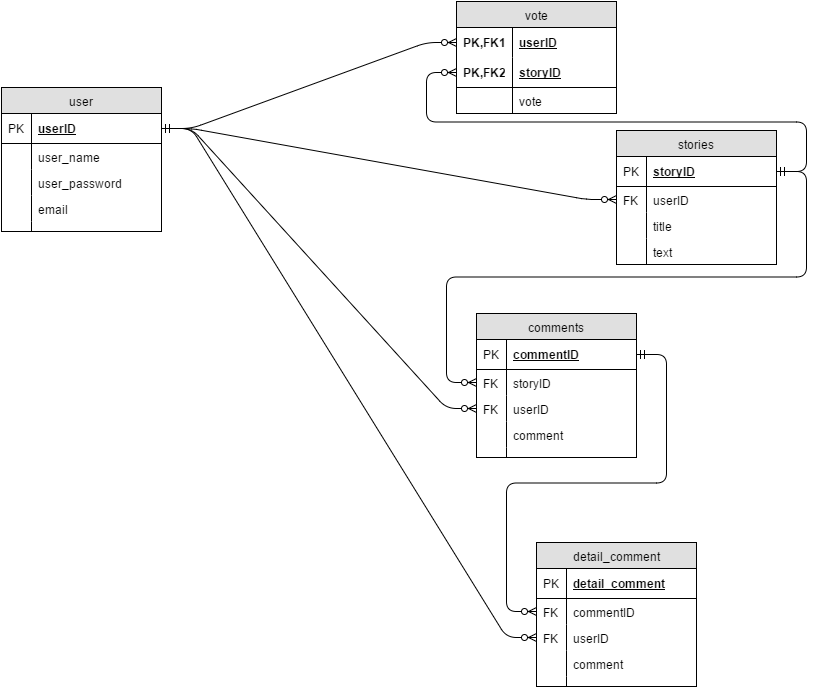

The diagram above was exported from draw.io. Its source (the exported page's mxGraphModel, read from the mxfile embedded in the PNG):
<mxGraphModel dx="1062" dy="553" grid="1" gridSize="10" guides="1" tooltips="1" connect="1" arrows="1" fold="1" page="1" pageScale="1" pageWidth="826" pageHeight="1169" background="#ffffff" math="0" shadow="0">
  <root>
    <mxCell id="0" />
    <mxCell id="1" parent="0" />
    <mxCell id="2" value="user" style="swimlane;html=1;fontStyle=0;childLayout=stackLayout;horizontal=1;startSize=26;fillColor=#e0e0e0;horizontalStack=0;resizeParent=1;resizeLast=0;collapsible=1;marginBottom=0;swimlaneFillColor=#ffffff;align=center;" vertex="1" parent="1">
      <mxGeometry x="15" y="95" width="160" height="144" as="geometry" />
    </mxCell>
    <mxCell id="3" value="userID" style="shape=partialRectangle;top=0;left=0;right=0;bottom=1;html=1;align=left;verticalAlign=middle;fillColor=none;spacingLeft=34;spacingRight=4;whiteSpace=wrap;overflow=hidden;rotatable=0;points=[[0,0.5],[1,0.5]];portConstraint=eastwest;dropTarget=0;fontStyle=5;" vertex="1" parent="2">
      <mxGeometry y="26" width="160" height="30" as="geometry" />
    </mxCell>
    <mxCell id="4" value="PK" style="shape=partialRectangle;top=0;left=0;bottom=0;html=1;fillColor=none;align=left;verticalAlign=middle;spacingLeft=4;spacingRight=4;whiteSpace=wrap;overflow=hidden;rotatable=0;points=[];portConstraint=eastwest;part=1;" vertex="1" connectable="0" parent="3">
      <mxGeometry width="30" height="30" as="geometry" />
    </mxCell>
    <mxCell id="5" value="user_name" style="shape=partialRectangle;top=0;left=0;right=0;bottom=0;html=1;align=left;verticalAlign=top;fillColor=none;spacingLeft=34;spacingRight=4;whiteSpace=wrap;overflow=hidden;rotatable=0;points=[[0,0.5],[1,0.5]];portConstraint=eastwest;dropTarget=0;" vertex="1" parent="2">
      <mxGeometry y="56" width="160" height="26" as="geometry" />
    </mxCell>
    <mxCell id="6" value="" style="shape=partialRectangle;top=0;left=0;bottom=0;html=1;fillColor=none;align=left;verticalAlign=top;spacingLeft=4;spacingRight=4;whiteSpace=wrap;overflow=hidden;rotatable=0;points=[];portConstraint=eastwest;part=1;" vertex="1" connectable="0" parent="5">
      <mxGeometry width="30" height="26" as="geometry" />
    </mxCell>
    <mxCell id="121" value="user_password" style="shape=partialRectangle;top=0;left=0;right=0;bottom=0;html=1;align=left;verticalAlign=top;fillColor=none;spacingLeft=34;spacingRight=4;whiteSpace=wrap;overflow=hidden;rotatable=0;points=[[0,0.5],[1,0.5]];portConstraint=eastwest;dropTarget=0;" vertex="1" parent="2">
      <mxGeometry y="82" width="160" height="26" as="geometry" />
    </mxCell>
    <mxCell id="122" value="" style="shape=partialRectangle;top=0;left=0;bottom=0;html=1;fillColor=none;align=left;verticalAlign=top;spacingLeft=4;spacingRight=4;whiteSpace=wrap;overflow=hidden;rotatable=0;points=[];portConstraint=eastwest;part=1;" vertex="1" connectable="0" parent="121">
      <mxGeometry width="30" height="26" as="geometry" />
    </mxCell>
    <mxCell id="13" value="email" style="shape=partialRectangle;top=0;left=0;right=0;bottom=0;html=1;align=left;verticalAlign=top;fillColor=none;spacingLeft=34;spacingRight=4;whiteSpace=wrap;overflow=hidden;rotatable=0;points=[[0,0.5],[1,0.5]];portConstraint=eastwest;dropTarget=0;" vertex="1" parent="2">
      <mxGeometry y="108" width="160" height="26" as="geometry" />
    </mxCell>
    <mxCell id="14" value="" style="shape=partialRectangle;top=0;left=0;bottom=0;html=1;fillColor=none;align=left;verticalAlign=top;spacingLeft=4;spacingRight=4;whiteSpace=wrap;overflow=hidden;rotatable=0;points=[];portConstraint=eastwest;part=1;" vertex="1" connectable="0" parent="13">
      <mxGeometry width="30" height="26" as="geometry" />
    </mxCell>
    <mxCell id="11" value="" style="shape=partialRectangle;top=0;left=0;right=0;bottom=0;html=1;align=left;verticalAlign=top;fillColor=none;spacingLeft=34;spacingRight=4;whiteSpace=wrap;overflow=hidden;rotatable=0;points=[[0,0.5],[1,0.5]];portConstraint=eastwest;dropTarget=0;" vertex="1" parent="2">
      <mxGeometry y="134" width="160" height="10" as="geometry" />
    </mxCell>
    <mxCell id="12" value="" style="shape=partialRectangle;top=0;left=0;bottom=0;html=1;fillColor=none;align=left;verticalAlign=top;spacingLeft=4;spacingRight=4;whiteSpace=wrap;overflow=hidden;rotatable=0;points=[];portConstraint=eastwest;part=1;" vertex="1" connectable="0" parent="11">
      <mxGeometry width="30" height="10" as="geometry" />
    </mxCell>
    <mxCell id="79" value="detail_comment" style="swimlane;html=1;fontStyle=0;childLayout=stackLayout;horizontal=1;startSize=26;fillColor=#e0e0e0;horizontalStack=0;resizeParent=1;resizeLast=0;collapsible=1;marginBottom=0;swimlaneFillColor=#ffffff;align=center;" vertex="1" parent="1">
      <mxGeometry x="550" y="550" width="160" height="144" as="geometry" />
    </mxCell>
    <mxCell id="80" value="detail_comment" style="shape=partialRectangle;top=0;left=0;right=0;bottom=1;html=1;align=left;verticalAlign=middle;fillColor=none;spacingLeft=34;spacingRight=4;whiteSpace=wrap;overflow=hidden;rotatable=0;points=[[0,0.5],[1,0.5]];portConstraint=eastwest;dropTarget=0;fontStyle=5;" vertex="1" parent="79">
      <mxGeometry y="26" width="160" height="30" as="geometry" />
    </mxCell>
    <mxCell id="81" value="PK" style="shape=partialRectangle;top=0;left=0;bottom=0;html=1;fillColor=none;align=left;verticalAlign=middle;spacingLeft=4;spacingRight=4;whiteSpace=wrap;overflow=hidden;rotatable=0;points=[];portConstraint=eastwest;part=1;" vertex="1" connectable="0" parent="80">
      <mxGeometry width="30" height="30" as="geometry" />
    </mxCell>
    <mxCell id="82" value="commentID" style="shape=partialRectangle;top=0;left=0;right=0;bottom=0;html=1;align=left;verticalAlign=top;fillColor=none;spacingLeft=34;spacingRight=4;whiteSpace=wrap;overflow=hidden;rotatable=0;points=[[0,0.5],[1,0.5]];portConstraint=eastwest;dropTarget=0;" vertex="1" parent="79">
      <mxGeometry y="56" width="160" height="26" as="geometry" />
    </mxCell>
    <mxCell id="83" value="FK" style="shape=partialRectangle;top=0;left=0;bottom=0;html=1;fillColor=none;align=left;verticalAlign=top;spacingLeft=4;spacingRight=4;whiteSpace=wrap;overflow=hidden;rotatable=0;points=[];portConstraint=eastwest;part=1;" vertex="1" connectable="0" parent="82">
      <mxGeometry width="30" height="26" as="geometry" />
    </mxCell>
    <mxCell id="84" value="userID" style="shape=partialRectangle;top=0;left=0;right=0;bottom=0;html=1;align=left;verticalAlign=top;fillColor=none;spacingLeft=34;spacingRight=4;whiteSpace=wrap;overflow=hidden;rotatable=0;points=[[0,0.5],[1,0.5]];portConstraint=eastwest;dropTarget=0;" vertex="1" parent="79">
      <mxGeometry y="82" width="160" height="26" as="geometry" />
    </mxCell>
    <mxCell id="85" value="FK" style="shape=partialRectangle;top=0;left=0;bottom=0;html=1;fillColor=none;align=left;verticalAlign=top;spacingLeft=4;spacingRight=4;whiteSpace=wrap;overflow=hidden;rotatable=0;points=[];portConstraint=eastwest;part=1;" vertex="1" connectable="0" parent="84">
      <mxGeometry width="30" height="26" as="geometry" />
    </mxCell>
    <mxCell id="88" value="comment" style="shape=partialRectangle;top=0;left=0;right=0;bottom=0;html=1;align=left;verticalAlign=top;fillColor=none;spacingLeft=34;spacingRight=4;whiteSpace=wrap;overflow=hidden;rotatable=0;points=[[0,0.5],[1,0.5]];portConstraint=eastwest;dropTarget=0;" vertex="1" parent="79">
      <mxGeometry y="108" width="160" height="26" as="geometry" />
    </mxCell>
    <mxCell id="89" value="" style="shape=partialRectangle;top=0;left=0;bottom=0;html=1;fillColor=none;align=left;verticalAlign=top;spacingLeft=4;spacingRight=4;whiteSpace=wrap;overflow=hidden;rotatable=0;points=[];portConstraint=eastwest;part=1;" vertex="1" connectable="0" parent="88">
      <mxGeometry width="30" height="26" as="geometry" />
    </mxCell>
    <mxCell id="90" value="" style="shape=partialRectangle;top=0;left=0;right=0;bottom=0;html=1;align=left;verticalAlign=top;fillColor=none;spacingLeft=34;spacingRight=4;whiteSpace=wrap;overflow=hidden;rotatable=0;points=[[0,0.5],[1,0.5]];portConstraint=eastwest;dropTarget=0;" vertex="1" parent="79">
      <mxGeometry y="134" width="160" height="10" as="geometry" />
    </mxCell>
    <mxCell id="91" value="" style="shape=partialRectangle;top=0;left=0;bottom=0;html=1;fillColor=none;align=left;verticalAlign=top;spacingLeft=4;spacingRight=4;whiteSpace=wrap;overflow=hidden;rotatable=0;points=[];portConstraint=eastwest;part=1;" vertex="1" connectable="0" parent="90">
      <mxGeometry width="30" height="10" as="geometry" />
    </mxCell>
    <mxCell id="64" value="comments" style="swimlane;html=1;fontStyle=0;childLayout=stackLayout;horizontal=1;startSize=26;fillColor=#e0e0e0;horizontalStack=0;resizeParent=1;resizeLast=0;collapsible=1;marginBottom=0;swimlaneFillColor=#ffffff;align=center;" vertex="1" parent="1">
      <mxGeometry x="490" y="321" width="160" height="144" as="geometry" />
    </mxCell>
    <mxCell id="65" value="commentID" style="shape=partialRectangle;top=0;left=0;right=0;bottom=1;html=1;align=left;verticalAlign=middle;fillColor=none;spacingLeft=34;spacingRight=4;whiteSpace=wrap;overflow=hidden;rotatable=0;points=[[0,0.5],[1,0.5]];portConstraint=eastwest;dropTarget=0;fontStyle=5;" vertex="1" parent="64">
      <mxGeometry y="26" width="160" height="30" as="geometry" />
    </mxCell>
    <mxCell id="66" value="PK" style="shape=partialRectangle;top=0;left=0;bottom=0;html=1;fillColor=none;align=left;verticalAlign=middle;spacingLeft=4;spacingRight=4;whiteSpace=wrap;overflow=hidden;rotatable=0;points=[];portConstraint=eastwest;part=1;" vertex="1" connectable="0" parent="65">
      <mxGeometry width="30" height="30" as="geometry" />
    </mxCell>
    <mxCell id="67" value="storyID" style="shape=partialRectangle;top=0;left=0;right=0;bottom=0;html=1;align=left;verticalAlign=top;fillColor=none;spacingLeft=34;spacingRight=4;whiteSpace=wrap;overflow=hidden;rotatable=0;points=[[0,0.5],[1,0.5]];portConstraint=eastwest;dropTarget=0;" vertex="1" parent="64">
      <mxGeometry y="56" width="160" height="26" as="geometry" />
    </mxCell>
    <mxCell id="68" value="FK" style="shape=partialRectangle;top=0;left=0;bottom=0;html=1;fillColor=none;align=left;verticalAlign=top;spacingLeft=4;spacingRight=4;whiteSpace=wrap;overflow=hidden;rotatable=0;points=[];portConstraint=eastwest;part=1;" vertex="1" connectable="0" parent="67">
      <mxGeometry width="30" height="26" as="geometry" />
    </mxCell>
    <mxCell id="71" value="userID" style="shape=partialRectangle;top=0;left=0;right=0;bottom=0;html=1;align=left;verticalAlign=top;fillColor=none;spacingLeft=34;spacingRight=4;whiteSpace=wrap;overflow=hidden;rotatable=0;points=[[0,0.5],[1,0.5]];portConstraint=eastwest;dropTarget=0;" vertex="1" parent="64">
      <mxGeometry y="82" width="160" height="26" as="geometry" />
    </mxCell>
    <mxCell id="72" value="FK" style="shape=partialRectangle;top=0;left=0;bottom=0;html=1;fillColor=none;align=left;verticalAlign=top;spacingLeft=4;spacingRight=4;whiteSpace=wrap;overflow=hidden;rotatable=0;points=[];portConstraint=eastwest;part=1;" vertex="1" connectable="0" parent="71">
      <mxGeometry width="30" height="26" as="geometry" />
    </mxCell>
    <mxCell id="73" value="comment" style="shape=partialRectangle;top=0;left=0;right=0;bottom=0;html=1;align=left;verticalAlign=top;fillColor=none;spacingLeft=34;spacingRight=4;whiteSpace=wrap;overflow=hidden;rotatable=0;points=[[0,0.5],[1,0.5]];portConstraint=eastwest;dropTarget=0;" vertex="1" parent="64">
      <mxGeometry y="108" width="160" height="26" as="geometry" />
    </mxCell>
    <mxCell id="74" value="" style="shape=partialRectangle;top=0;left=0;bottom=0;html=1;fillColor=none;align=left;verticalAlign=top;spacingLeft=4;spacingRight=4;whiteSpace=wrap;overflow=hidden;rotatable=0;points=[];portConstraint=eastwest;part=1;" vertex="1" connectable="0" parent="73">
      <mxGeometry width="30" height="26" as="geometry" />
    </mxCell>
    <mxCell id="75" value="" style="shape=partialRectangle;top=0;left=0;right=0;bottom=0;html=1;align=left;verticalAlign=top;fillColor=none;spacingLeft=34;spacingRight=4;whiteSpace=wrap;overflow=hidden;rotatable=0;points=[[0,0.5],[1,0.5]];portConstraint=eastwest;dropTarget=0;" vertex="1" parent="64">
      <mxGeometry y="134" width="160" height="10" as="geometry" />
    </mxCell>
    <mxCell id="76" value="" style="shape=partialRectangle;top=0;left=0;bottom=0;html=1;fillColor=none;align=left;verticalAlign=top;spacingLeft=4;spacingRight=4;whiteSpace=wrap;overflow=hidden;rotatable=0;points=[];portConstraint=eastwest;part=1;" vertex="1" connectable="0" parent="75">
      <mxGeometry width="30" height="10" as="geometry" />
    </mxCell>
    <mxCell id="22" value="stories" style="swimlane;html=1;fontStyle=0;childLayout=stackLayout;horizontal=1;startSize=26;fillColor=#e0e0e0;horizontalStack=0;resizeParent=1;resizeLast=0;collapsible=1;marginBottom=0;swimlaneFillColor=#ffffff;align=center;" vertex="1" parent="1">
      <mxGeometry x="630" y="138" width="160" height="134" as="geometry" />
    </mxCell>
    <mxCell id="23" value="storyID" style="shape=partialRectangle;top=0;left=0;right=0;bottom=1;html=1;align=left;verticalAlign=middle;fillColor=none;spacingLeft=34;spacingRight=4;whiteSpace=wrap;overflow=hidden;rotatable=0;points=[[0,0.5],[1,0.5]];portConstraint=eastwest;dropTarget=0;fontStyle=5;" vertex="1" parent="22">
      <mxGeometry y="26" width="160" height="30" as="geometry" />
    </mxCell>
    <mxCell id="24" value="PK" style="shape=partialRectangle;top=0;left=0;bottom=0;html=1;fillColor=none;align=left;verticalAlign=middle;spacingLeft=4;spacingRight=4;whiteSpace=wrap;overflow=hidden;rotatable=0;points=[];portConstraint=eastwest;part=1;" vertex="1" connectable="0" parent="23">
      <mxGeometry width="30" height="30" as="geometry" />
    </mxCell>
    <mxCell id="29" value="userID" style="shape=partialRectangle;top=0;left=0;right=0;bottom=0;html=1;align=left;verticalAlign=top;fillColor=none;spacingLeft=34;spacingRight=4;whiteSpace=wrap;overflow=hidden;rotatable=0;points=[[0,0.5],[1,0.5]];portConstraint=eastwest;dropTarget=0;" vertex="1" parent="22">
      <mxGeometry y="56" width="160" height="26" as="geometry" />
    </mxCell>
    <mxCell id="30" value="FK" style="shape=partialRectangle;top=0;left=0;bottom=0;html=1;fillColor=none;align=left;verticalAlign=top;spacingLeft=4;spacingRight=4;whiteSpace=wrap;overflow=hidden;rotatable=0;points=[];portConstraint=eastwest;part=1;" vertex="1" connectable="0" parent="29">
      <mxGeometry width="30" height="26" as="geometry" />
    </mxCell>
    <mxCell id="53" value="title" style="shape=partialRectangle;top=0;left=0;right=0;bottom=0;html=1;align=left;verticalAlign=top;fillColor=none;spacingLeft=34;spacingRight=4;whiteSpace=wrap;overflow=hidden;rotatable=0;points=[[0,0.5],[1,0.5]];portConstraint=eastwest;dropTarget=0;" vertex="1" parent="22">
      <mxGeometry y="82" width="160" height="26" as="geometry" />
    </mxCell>
    <mxCell id="54" value="" style="shape=partialRectangle;top=0;left=0;bottom=0;html=1;fillColor=none;align=left;verticalAlign=top;spacingLeft=4;spacingRight=4;whiteSpace=wrap;overflow=hidden;rotatable=0;points=[];portConstraint=eastwest;part=1;" vertex="1" connectable="0" parent="53">
      <mxGeometry width="30" height="26" as="geometry" />
    </mxCell>
    <mxCell id="123" value="text" style="shape=partialRectangle;top=0;left=0;right=0;bottom=0;html=1;align=left;verticalAlign=top;fillColor=none;spacingLeft=34;spacingRight=4;whiteSpace=wrap;overflow=hidden;rotatable=0;points=[[0,0.5],[1,0.5]];portConstraint=eastwest;dropTarget=0;" vertex="1" parent="22">
      <mxGeometry y="108" width="160" height="26" as="geometry" />
    </mxCell>
    <mxCell id="124" value="" style="shape=partialRectangle;top=0;left=0;bottom=0;html=1;fillColor=none;align=left;verticalAlign=top;spacingLeft=4;spacingRight=4;whiteSpace=wrap;overflow=hidden;rotatable=0;points=[];portConstraint=eastwest;part=1;" vertex="1" connectable="0" parent="123">
      <mxGeometry width="30" height="26" as="geometry" />
    </mxCell>
    <mxCell id="52" style="edgeStyle=orthogonalEdgeStyle;rounded=0;html=1;exitX=0.5;exitY=1;entryX=0.5;entryY=1;jettySize=auto;orthogonalLoop=1;" edge="1" parent="1" source="22" target="22">
      <mxGeometry relative="1" as="geometry" />
    </mxCell>
    <mxCell id="104" value="vote" style="swimlane;html=1;fontStyle=0;childLayout=stackLayout;horizontal=1;startSize=26;fillColor=#e0e0e0;horizontalStack=0;resizeParent=1;resizeLast=0;collapsible=1;marginBottom=0;swimlaneFillColor=#ffffff;align=center;" vertex="1" parent="1">
      <mxGeometry x="470" y="9" width="160" height="112" as="geometry" />
    </mxCell>
    <mxCell id="105" value="userID" style="shape=partialRectangle;top=0;left=0;right=0;bottom=0;html=1;align=left;verticalAlign=middle;fillColor=none;spacingLeft=60;spacingRight=4;whiteSpace=wrap;overflow=hidden;rotatable=0;points=[[0,0.5],[1,0.5]];portConstraint=eastwest;dropTarget=0;fontStyle=5;" vertex="1" parent="104">
      <mxGeometry y="26" width="160" height="30" as="geometry" />
    </mxCell>
    <mxCell id="106" value="PK,FK1" style="shape=partialRectangle;fontStyle=1;top=0;left=0;bottom=0;html=1;fillColor=none;align=left;verticalAlign=middle;spacingLeft=4;spacingRight=4;whiteSpace=wrap;overflow=hidden;rotatable=0;points=[];portConstraint=eastwest;part=1;" vertex="1" connectable="0" parent="105">
      <mxGeometry width="56" height="30" as="geometry" />
    </mxCell>
    <mxCell id="107" value="storyID" style="shape=partialRectangle;top=0;left=0;right=0;bottom=1;html=1;align=left;verticalAlign=middle;fillColor=none;spacingLeft=60;spacingRight=4;whiteSpace=wrap;overflow=hidden;rotatable=0;points=[[0,0.5],[1,0.5]];portConstraint=eastwest;dropTarget=0;fontStyle=5;" vertex="1" parent="104">
      <mxGeometry y="56" width="160" height="30" as="geometry" />
    </mxCell>
    <mxCell id="108" value="PK,FK2" style="shape=partialRectangle;fontStyle=1;top=0;left=0;bottom=0;html=1;fillColor=none;align=left;verticalAlign=middle;spacingLeft=4;spacingRight=4;whiteSpace=wrap;overflow=hidden;rotatable=0;points=[];portConstraint=eastwest;part=1;" vertex="1" connectable="0" parent="107">
      <mxGeometry width="56" height="30" as="geometry" />
    </mxCell>
    <mxCell id="109" value="vote" style="shape=partialRectangle;top=0;left=0;right=0;bottom=0;html=1;align=left;verticalAlign=top;fillColor=none;spacingLeft=60;spacingRight=4;whiteSpace=wrap;overflow=hidden;rotatable=0;points=[[0,0.5],[1,0.5]];portConstraint=eastwest;dropTarget=0;" vertex="1" parent="104">
      <mxGeometry y="86" width="160" height="26" as="geometry" />
    </mxCell>
    <mxCell id="110" value="" style="shape=partialRectangle;top=0;left=0;bottom=0;html=1;fillColor=none;align=left;verticalAlign=top;spacingLeft=4;spacingRight=4;whiteSpace=wrap;overflow=hidden;rotatable=0;points=[];portConstraint=eastwest;part=1;" vertex="1" connectable="0" parent="109">
      <mxGeometry width="56" height="26" as="geometry" />
    </mxCell>
    <mxCell id="125" value="" style="edgeStyle=entityRelationEdgeStyle;html=1;endArrow=ERzeroToMany;startArrow=ERmandOne;exitX=1;exitY=0.5;entryX=0;entryY=0.5;" edge="1" parent="1" source="3" target="105">
      <mxGeometry width="100" height="100" relative="1" as="geometry">
        <mxPoint x="280" y="299" as="sourcePoint" />
        <mxPoint x="370" y="280" as="targetPoint" />
      </mxGeometry>
    </mxCell>
    <mxCell id="128" value="" style="edgeStyle=entityRelationEdgeStyle;html=1;endArrow=ERzeroToMany;startArrow=ERmandOne;exitX=1;exitY=0.5;entryX=0;entryY=0.5;" edge="1" parent="1" source="3" target="29">
      <mxGeometry width="100" height="100" relative="1" as="geometry">
        <mxPoint x="313" y="248" as="sourcePoint" />
        <mxPoint x="413" y="148" as="targetPoint" />
      </mxGeometry>
    </mxCell>
    <mxCell id="129" value="" style="edgeStyle=entityRelationEdgeStyle;html=1;endArrow=ERzeroToMany;startArrow=ERmandOne;exitX=1;exitY=0.5;entryX=0;entryY=0.5;" edge="1" parent="1" source="3" target="84">
      <mxGeometry x="175" y="370" width="100" height="100" as="geometry">
        <mxPoint x="175" y="370" as="sourcePoint" />
        <mxPoint x="490" y="460" as="targetPoint" />
      </mxGeometry>
    </mxCell>
    <mxCell id="130" value="" style="edgeStyle=entityRelationEdgeStyle;html=1;endArrow=ERzeroToMany;startArrow=ERmandOne;exitX=1;exitY=0.5;entryX=0;entryY=0.5;" edge="1" parent="1" source="3" target="71">
      <mxGeometry x="190" y="207" width="100" height="100" as="geometry">
        <mxPoint x="190" y="207" as="sourcePoint" />
        <mxPoint x="505" y="297" as="targetPoint" />
      </mxGeometry>
    </mxCell>
    <mxCell id="131" value="" style="edgeStyle=entityRelationEdgeStyle;html=1;endArrow=ERzeroToMany;startArrow=ERmandOne;exitX=1;exitY=0.5;entryX=0;entryY=0.5;" edge="1" parent="1" source="23" target="107">
      <mxGeometry width="100" height="100" relative="1" as="geometry">
        <mxPoint x="710" y="135" as="sourcePoint" />
        <mxPoint x="810" y="35" as="targetPoint" />
      </mxGeometry>
    </mxCell>
    <mxCell id="132" value="" style="edgeStyle=entityRelationEdgeStyle;html=1;endArrow=ERzeroToMany;startArrow=ERmandOne;exitX=1;exitY=0.5;entryX=0;entryY=0.5;" edge="1" parent="1" source="23" target="67">
      <mxGeometry width="100" height="100" relative="1" as="geometry">
        <mxPoint x="726" y="440" as="sourcePoint" />
        <mxPoint x="826" y="340" as="targetPoint" />
      </mxGeometry>
    </mxCell>
    <mxCell id="134" value="" style="edgeStyle=entityRelationEdgeStyle;html=1;endArrow=ERzeroToMany;startArrow=ERmandOne;exitX=1;exitY=0.5;entryX=0;entryY=0.5;" edge="1" parent="1" source="65" target="82">
      <mxGeometry width="100" height="100" relative="1" as="geometry">
        <mxPoint x="726" y="510" as="sourcePoint" />
        <mxPoint x="826" y="410" as="targetPoint" />
      </mxGeometry>
    </mxCell>
  </root>
</mxGraphModel>